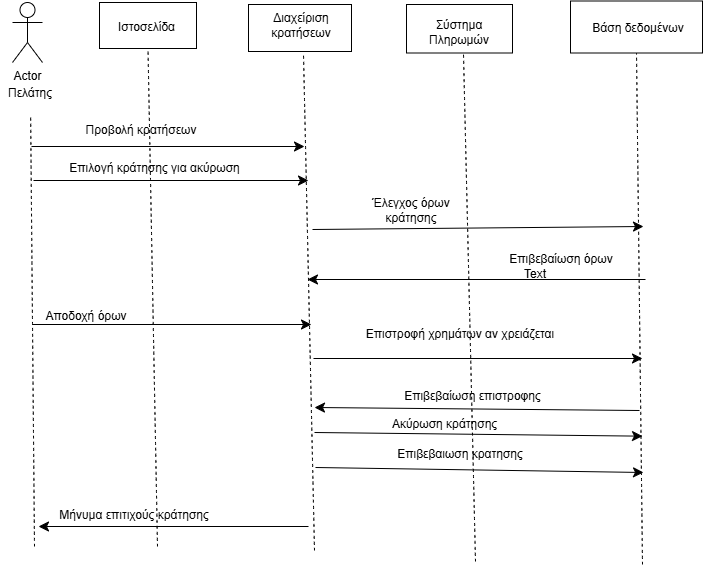

The diagram above was exported from draw.io. Its source (the exported page's mxGraphModel, read from the mxfile embedded in the PNG):
<mxGraphModel dx="928" dy="995" grid="0" gridSize="10" guides="1" tooltips="1" connect="1" arrows="1" fold="1" page="0" pageScale="1" pageWidth="827" pageHeight="1169" math="0" shadow="0">
  <root>
    <mxCell id="0" />
    <mxCell id="1" parent="0" />
    <mxCell id="3zLJP8sFQ6HP8MAwCWgn-3" value="Actor" style="shape=umlActor;verticalLabelPosition=bottom;verticalAlign=top;html=1;outlineConnect=0;" vertex="1" parent="1">
      <mxGeometry x="-33" y="-72" width="30" height="60" as="geometry" />
    </mxCell>
    <mxCell id="3zLJP8sFQ6HP8MAwCWgn-5" value="Πελάτης&lt;div&gt;&lt;br&gt;&lt;/div&gt;" style="text;html=1;align=center;verticalAlign=middle;whiteSpace=wrap;rounded=0;" vertex="1" parent="1">
      <mxGeometry x="-45" y="11" width="60" height="30" as="geometry" />
    </mxCell>
    <mxCell id="3zLJP8sFQ6HP8MAwCWgn-6" value="" style="rounded=0;whiteSpace=wrap;html=1;" vertex="1" parent="1">
      <mxGeometry x="54" y="-72" width="97" height="46" as="geometry" />
    </mxCell>
    <mxCell id="3zLJP8sFQ6HP8MAwCWgn-7" value="Ιστοσελίδα" style="text;html=1;align=center;verticalAlign=middle;whiteSpace=wrap;rounded=0;" vertex="1" parent="1">
      <mxGeometry x="70" y="-57" width="62.5" height="20" as="geometry" />
    </mxCell>
    <mxCell id="3zLJP8sFQ6HP8MAwCWgn-9" value="" style="rounded=0;whiteSpace=wrap;html=1;" vertex="1" parent="1">
      <mxGeometry x="203" y="-70" width="103" height="47" as="geometry" />
    </mxCell>
    <mxCell id="3zLJP8sFQ6HP8MAwCWgn-10" value="Διαχείριση κρατήσεων" style="text;html=1;align=center;verticalAlign=middle;whiteSpace=wrap;rounded=0;" vertex="1" parent="1">
      <mxGeometry x="226" y="-64" width="60" height="30" as="geometry" />
    </mxCell>
    <mxCell id="3zLJP8sFQ6HP8MAwCWgn-11" value="" style="rounded=0;whiteSpace=wrap;html=1;" vertex="1" parent="1">
      <mxGeometry x="361" y="-70" width="106" height="48.5" as="geometry" />
    </mxCell>
    <mxCell id="3zLJP8sFQ6HP8MAwCWgn-12" value="Σύστημα Πληρωμών" style="text;html=1;align=center;verticalAlign=middle;whiteSpace=wrap;rounded=0;" vertex="1" parent="1">
      <mxGeometry x="373" y="-57" width="82" height="30" as="geometry" />
    </mxCell>
    <mxCell id="3zLJP8sFQ6HP8MAwCWgn-13" value="" style="rounded=0;whiteSpace=wrap;html=1;" vertex="1" parent="1">
      <mxGeometry x="525" y="-73.5" width="132" height="52" as="geometry" />
    </mxCell>
    <mxCell id="3zLJP8sFQ6HP8MAwCWgn-14" value="Βάση δεδομένων" style="text;html=1;align=center;verticalAlign=middle;whiteSpace=wrap;rounded=0;" vertex="1" parent="1">
      <mxGeometry x="546" y="-60" width="94" height="28" as="geometry" />
    </mxCell>
    <mxCell id="3zLJP8sFQ6HP8MAwCWgn-15" value="" style="endArrow=none;dashed=1;html=1;rounded=0;fontSize=12;startSize=8;endSize=8;curved=1;" edge="1" parent="1" target="3zLJP8sFQ6HP8MAwCWgn-5">
      <mxGeometry width="50" height="50" relative="1" as="geometry">
        <mxPoint x="-11" y="472" as="sourcePoint" />
        <mxPoint x="200" y="175" as="targetPoint" />
      </mxGeometry>
    </mxCell>
    <mxCell id="3zLJP8sFQ6HP8MAwCWgn-16" value="" style="endArrow=none;dashed=1;html=1;rounded=0;fontSize=12;startSize=8;endSize=8;curved=1;entryX=0.5;entryY=1;entryDx=0;entryDy=0;" edge="1" parent="1" target="3zLJP8sFQ6HP8MAwCWgn-6">
      <mxGeometry width="50" height="50" relative="1" as="geometry">
        <mxPoint x="112" y="472" as="sourcePoint" />
        <mxPoint x="200" y="175" as="targetPoint" />
      </mxGeometry>
    </mxCell>
    <mxCell id="3zLJP8sFQ6HP8MAwCWgn-17" value="" style="endArrow=classic;html=1;rounded=0;fontSize=12;startSize=8;endSize=8;curved=1;" edge="1" parent="1">
      <mxGeometry width="50" height="50" relative="1" as="geometry">
        <mxPoint x="-14" y="72" as="sourcePoint" />
        <mxPoint x="259" y="72" as="targetPoint" />
      </mxGeometry>
    </mxCell>
    <mxCell id="3zLJP8sFQ6HP8MAwCWgn-18" value="" style="endArrow=none;dashed=1;html=1;rounded=0;fontSize=12;startSize=8;endSize=8;curved=1;" edge="1" parent="1">
      <mxGeometry width="50" height="50" relative="1" as="geometry">
        <mxPoint x="269" y="476" as="sourcePoint" />
        <mxPoint x="258" y="-20" as="targetPoint" />
      </mxGeometry>
    </mxCell>
    <mxCell id="3zLJP8sFQ6HP8MAwCWgn-19" value="Προβολή κρατήσεων" style="text;html=1;align=center;verticalAlign=middle;whiteSpace=wrap;rounded=0;" vertex="1" parent="1">
      <mxGeometry x="15" y="41" width="162" height="30" as="geometry" />
    </mxCell>
    <mxCell id="3zLJP8sFQ6HP8MAwCWgn-20" value="" style="endArrow=classic;html=1;rounded=0;fontSize=12;startSize=8;endSize=8;curved=1;" edge="1" parent="1">
      <mxGeometry width="50" height="50" relative="1" as="geometry">
        <mxPoint x="-12" y="106" as="sourcePoint" />
        <mxPoint x="263" y="106" as="targetPoint" />
      </mxGeometry>
    </mxCell>
    <mxCell id="3zLJP8sFQ6HP8MAwCWgn-21" value="Επιλογή κράτησης για ακύρωση" style="text;html=1;align=center;verticalAlign=middle;whiteSpace=wrap;rounded=0;" vertex="1" parent="1">
      <mxGeometry x="7" y="79" width="205" height="30" as="geometry" />
    </mxCell>
    <mxCell id="3zLJP8sFQ6HP8MAwCWgn-22" value="" style="endArrow=none;dashed=1;html=1;rounded=0;fontSize=12;startSize=8;endSize=8;curved=1;" edge="1" parent="1">
      <mxGeometry width="50" height="50" relative="1" as="geometry">
        <mxPoint x="430" y="487" as="sourcePoint" />
        <mxPoint x="418" y="-20" as="targetPoint" />
      </mxGeometry>
    </mxCell>
    <mxCell id="3zLJP8sFQ6HP8MAwCWgn-23" value="" style="endArrow=none;dashed=1;html=1;rounded=0;fontSize=12;startSize=8;endSize=8;curved=1;entryX=0.5;entryY=1;entryDx=0;entryDy=0;" edge="1" parent="1" target="3zLJP8sFQ6HP8MAwCWgn-13">
      <mxGeometry width="50" height="50" relative="1" as="geometry">
        <mxPoint x="597" y="490" as="sourcePoint" />
        <mxPoint x="537" y="175" as="targetPoint" />
      </mxGeometry>
    </mxCell>
    <mxCell id="3zLJP8sFQ6HP8MAwCWgn-24" value="" style="endArrow=classic;html=1;rounded=0;fontSize=12;startSize=8;endSize=8;curved=1;" edge="1" parent="1">
      <mxGeometry width="50" height="50" relative="1" as="geometry">
        <mxPoint x="267" y="155" as="sourcePoint" />
        <mxPoint x="598" y="152" as="targetPoint" />
      </mxGeometry>
    </mxCell>
    <mxCell id="3zLJP8sFQ6HP8MAwCWgn-25" value="" style="endArrow=classic;html=1;rounded=0;fontSize=12;startSize=8;endSize=8;curved=1;" edge="1" parent="1">
      <mxGeometry width="50" height="50" relative="1" as="geometry">
        <mxPoint x="600" y="205" as="sourcePoint" />
        <mxPoint x="262" y="205" as="targetPoint" />
      </mxGeometry>
    </mxCell>
    <mxCell id="3zLJP8sFQ6HP8MAwCWgn-26" value="" style="endArrow=classic;html=1;rounded=0;fontSize=12;startSize=8;endSize=8;curved=1;" edge="1" parent="1">
      <mxGeometry width="50" height="50" relative="1" as="geometry">
        <mxPoint x="-13" y="250" as="sourcePoint" />
        <mxPoint x="266" y="250" as="targetPoint" />
      </mxGeometry>
    </mxCell>
    <mxCell id="3zLJP8sFQ6HP8MAwCWgn-27" value="" style="endArrow=classic;html=1;rounded=0;fontSize=12;startSize=8;endSize=8;curved=1;" edge="1" parent="1">
      <mxGeometry width="50" height="50" relative="1" as="geometry">
        <mxPoint x="268" y="284" as="sourcePoint" />
        <mxPoint x="597" y="284" as="targetPoint" />
      </mxGeometry>
    </mxCell>
    <mxCell id="3zLJP8sFQ6HP8MAwCWgn-28" value="" style="endArrow=classic;html=1;rounded=0;fontSize=12;startSize=8;endSize=8;curved=1;" edge="1" parent="1">
      <mxGeometry width="50" height="50" relative="1" as="geometry">
        <mxPoint x="594" y="336" as="sourcePoint" />
        <mxPoint x="269" y="333" as="targetPoint" />
      </mxGeometry>
    </mxCell>
    <mxCell id="3zLJP8sFQ6HP8MAwCWgn-29" value="" style="endArrow=classic;html=1;rounded=0;fontSize=12;startSize=8;endSize=8;curved=1;" edge="1" parent="1">
      <mxGeometry width="50" height="50" relative="1" as="geometry">
        <mxPoint x="270" y="393" as="sourcePoint" />
        <mxPoint x="598" y="398" as="targetPoint" />
      </mxGeometry>
    </mxCell>
    <mxCell id="3zLJP8sFQ6HP8MAwCWgn-30" value="" style="endArrow=classic;html=1;rounded=0;fontSize=12;startSize=8;endSize=8;curved=1;" edge="1" parent="1">
      <mxGeometry width="50" height="50" relative="1" as="geometry">
        <mxPoint x="263" y="452" as="sourcePoint" />
        <mxPoint x="-7" y="452" as="targetPoint" />
      </mxGeometry>
    </mxCell>
    <mxCell id="3zLJP8sFQ6HP8MAwCWgn-31" value="Αποδοχή όρων" style="text;html=1;align=center;verticalAlign=middle;whiteSpace=wrap;rounded=0;" vertex="1" parent="1">
      <mxGeometry x="-6" y="227" width="94" height="30" as="geometry" />
    </mxCell>
    <mxCell id="3zLJP8sFQ6HP8MAwCWgn-32" value="Μήνυμα επιτιχούς κράτησης" style="text;html=1;align=center;verticalAlign=middle;whiteSpace=wrap;rounded=0;" vertex="1" parent="1">
      <mxGeometry x="7" y="426" width="164" height="30" as="geometry" />
    </mxCell>
    <mxCell id="3zLJP8sFQ6HP8MAwCWgn-33" value="Έλεγχος όρων κράτησης" style="text;html=1;align=center;verticalAlign=middle;whiteSpace=wrap;rounded=0;" vertex="1" parent="1">
      <mxGeometry x="313" y="121" width="106" height="30" as="geometry" />
    </mxCell>
    <mxCell id="3zLJP8sFQ6HP8MAwCWgn-34" value="Επιβεβαίωση όρων" style="text;html=1;align=center;verticalAlign=middle;whiteSpace=wrap;rounded=0;" vertex="1" parent="1">
      <mxGeometry x="462" y="170" width="108" height="30" as="geometry" />
    </mxCell>
    <mxCell id="3zLJP8sFQ6HP8MAwCWgn-35" value="Text" style="text;html=1;align=center;verticalAlign=middle;whiteSpace=wrap;rounded=0;" vertex="1" parent="1">
      <mxGeometry x="460" y="185" width="60" height="30" as="geometry" />
    </mxCell>
    <mxCell id="3zLJP8sFQ6HP8MAwCWgn-37" value="Επιστροφή χρημάτων αν χρειάζεται" style="text;html=1;align=center;verticalAlign=middle;whiteSpace=wrap;rounded=0;" vertex="1" parent="1">
      <mxGeometry x="290" y="245" width="250" height="30" as="geometry" />
    </mxCell>
    <mxCell id="3zLJP8sFQ6HP8MAwCWgn-38" value="Επιβεβαίωση επιστροφης" style="text;html=1;align=center;verticalAlign=middle;whiteSpace=wrap;rounded=0;" vertex="1" parent="1">
      <mxGeometry x="350" y="307" width="155" height="30" as="geometry" />
    </mxCell>
    <mxCell id="3zLJP8sFQ6HP8MAwCWgn-39" value="" style="endArrow=classic;html=1;rounded=0;fontSize=12;startSize=8;endSize=8;curved=1;" edge="1" parent="1">
      <mxGeometry width="50" height="50" relative="1" as="geometry">
        <mxPoint x="269" y="358" as="sourcePoint" />
        <mxPoint x="597" y="361.6648044692738" as="targetPoint" />
      </mxGeometry>
    </mxCell>
    <mxCell id="3zLJP8sFQ6HP8MAwCWgn-41" value="Ακύρωση κράτησης" style="text;html=1;align=center;verticalAlign=middle;whiteSpace=wrap;rounded=0;" vertex="1" parent="1">
      <mxGeometry x="338" y="335" width="123" height="30" as="geometry" />
    </mxCell>
    <mxCell id="3zLJP8sFQ6HP8MAwCWgn-43" value="Επιβεβαιωση κρατησης" style="text;html=1;align=center;verticalAlign=middle;whiteSpace=wrap;rounded=0;" vertex="1" parent="1">
      <mxGeometry x="346" y="365" width="138" height="30" as="geometry" />
    </mxCell>
  </root>
</mxGraphModel>